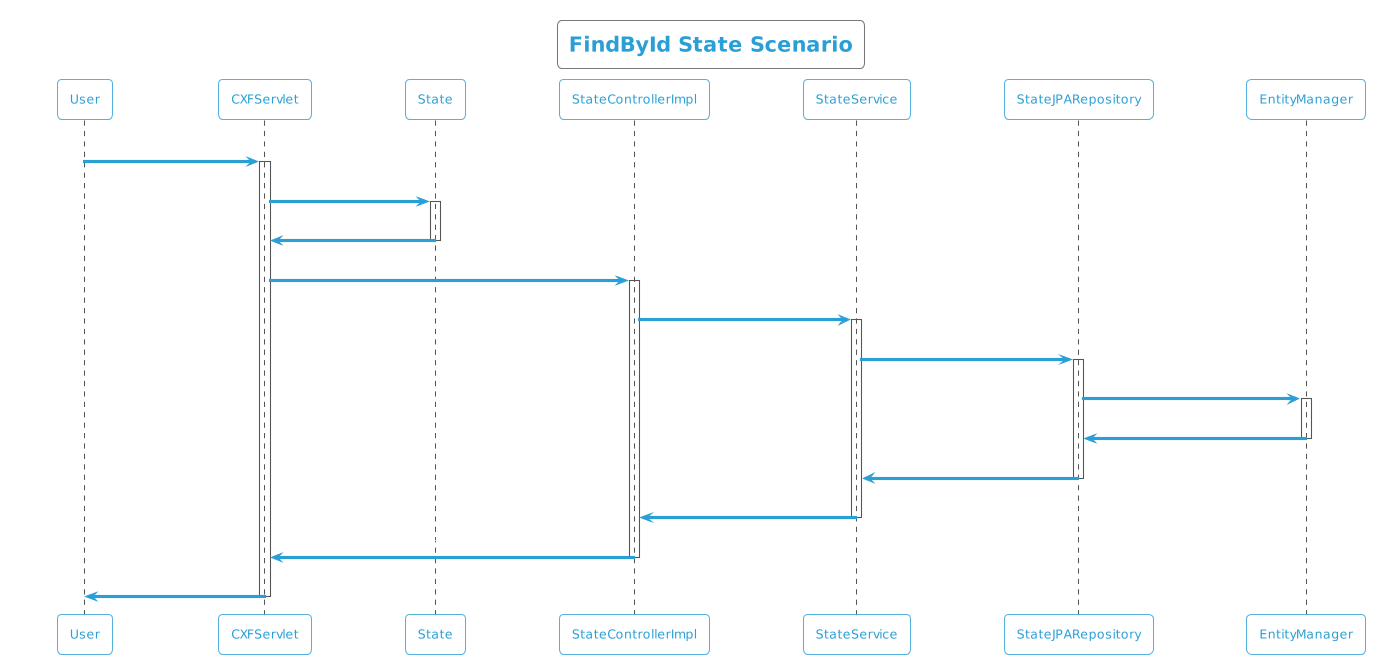

The diagram above was rendered by PlantUML. Its source (embedded in the PNG):
@startuml
!theme cyborg-outline
title FindById State Scenario
participant User
User -> CXFServlet: GET, State
activate CXFServlet
CXFServlet -> State: << findById >>
activate State
State -> CXFServlet: << instance >>
deactivate State
CXFServlet -> StateControllerImpl: findById(:int)
activate StateControllerImpl
StateControllerImpl -> StateService: findById(:int)
activate StateService
StateService -> StateJPARepository: findById(:int)
activate StateJPARepository
StateJPARepository -> EntityManager: response(:State)
activate EntityManager
EntityManager -> StateJPARepository: << persisted State >>
deactivate EntityManager
StateJPARepository -> StateService: << persisted State >>
deactivate StateJPARepository
StateService -> StateControllerImpl: << persisted State >>
deactivate StateService
StateControllerImpl -> CXFServlet: << persisted State >>
deactivate StateControllerImpl
CXFServlet -> User: marshalled State XML
deactivate CXFServlet
@enduml